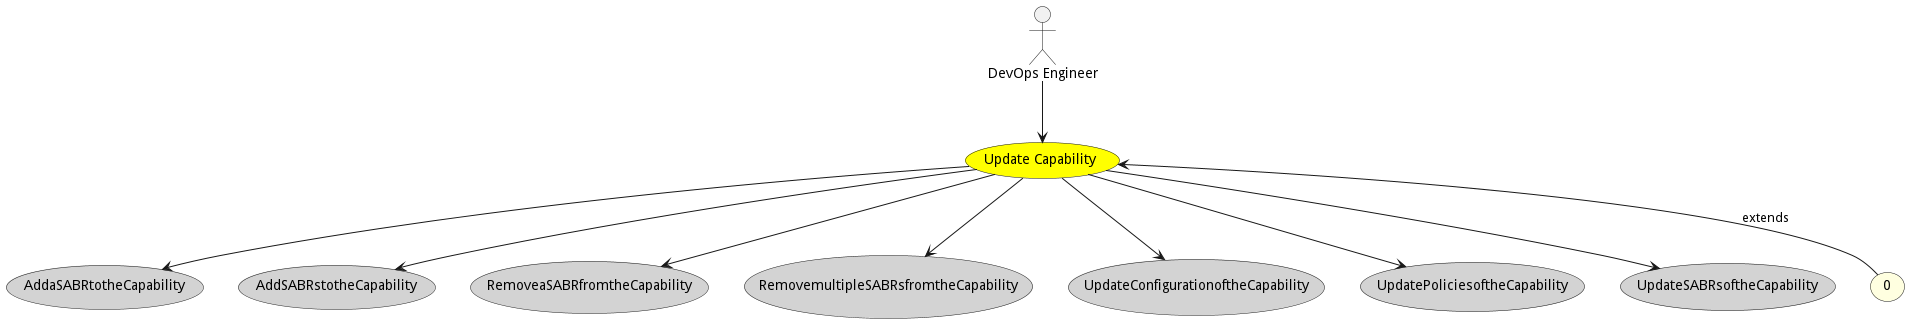

The diagram above was rendered by PlantUML. Its source (embedded in the PNG):
@startuml


usecase "Update Capability" as UpdateCapability #yellow

Actor "DevOps Engineer" as DevOpsEngineer

DevOpsEngineer --> UpdateCapability



usecase "AddaSABRtotheCapability" as AddaSABRtotheCapability #lightgrey

UpdateCapability --> AddaSABRtotheCapability

usecase "AddSABRstotheCapability" as AddSABRstotheCapability #lightgrey

UpdateCapability --> AddSABRstotheCapability

usecase "RemoveaSABRfromtheCapability" as RemoveaSABRfromtheCapability #lightgrey

UpdateCapability --> RemoveaSABRfromtheCapability

usecase "RemovemultipleSABRsfromtheCapability" as RemovemultipleSABRsfromtheCapability #lightgrey

UpdateCapability --> RemovemultipleSABRsfromtheCapability

usecase "UpdateConfigurationoftheCapability" as UpdateConfigurationoftheCapability #lightgrey

UpdateCapability --> UpdateConfigurationoftheCapability

usecase "UpdatePoliciesoftheCapability" as UpdatePoliciesoftheCapability #lightgrey

UpdateCapability --> UpdatePoliciesoftheCapability

usecase "UpdateSABRsoftheCapability" as UpdateSABRsoftheCapability #lightgrey

UpdateCapability --> UpdateSABRsoftheCapability



usecase "0" as 0 #lightyellow

UpdateCapability <-- 0 : extends







@enduml